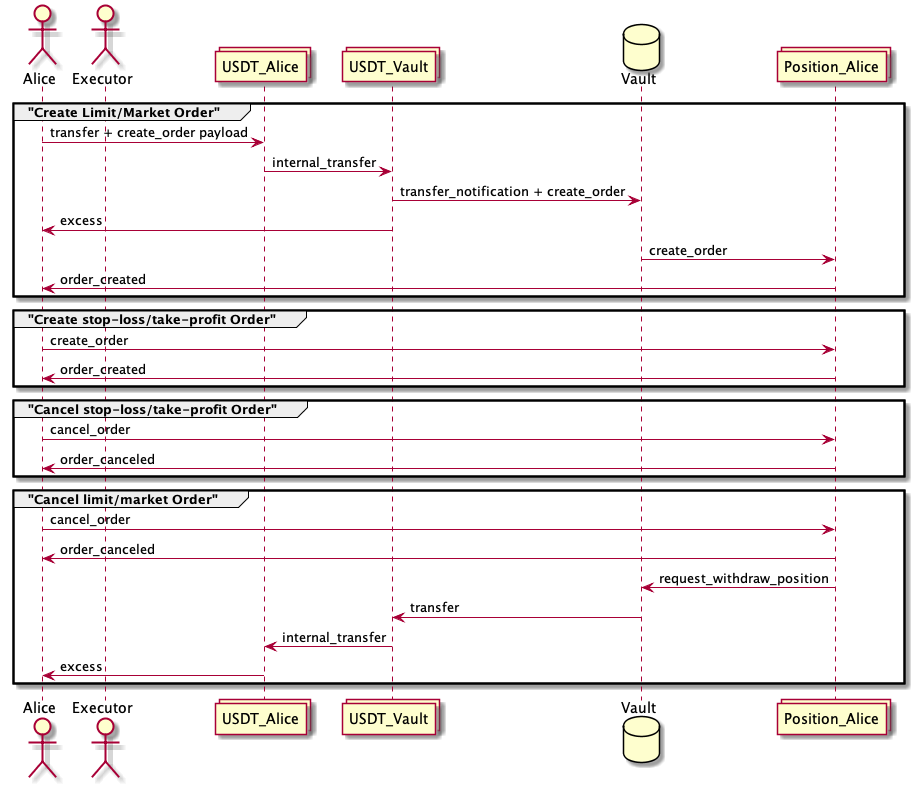

The diagram above was rendered by PlantUML. Its source (embedded in the PNG):
@startuml Orders
actor Alice
actor Executor

collections USDT_Alice
collections USDT_Vault

database    Vault

collections Position_Alice

group "Create Limit/Market Order"
Alice -> USDT_Alice : transfer + create_order payload
USDT_Alice -> USDT_Vault : internal_transfer
USDT_Vault -> Vault : transfer_notification + create_order
USDT_Vault -> Alice : excess
Vault -> Position_Alice : create_order
Position_Alice -> Alice : order_created
end

group "Create stop-loss/take-profit Order"
Alice -> Position_Alice : create_order
Position_Alice -> Alice : order_created
end

group "Cancel stop-loss/take-profit Order"
Alice -> Position_Alice : cancel_order
Position_Alice -> Alice : order_canceled
end

group "Cancel limit/market Order"
Alice -> Position_Alice : cancel_order
Position_Alice -> Alice : order_canceled
Position_Alice -> Vault : request_withdraw_position
Vault -> USDT_Vault : transfer
USDT_Vault -> USDT_Alice : internal_transfer
USDT_Alice -> Alice : excess
end

@enduml